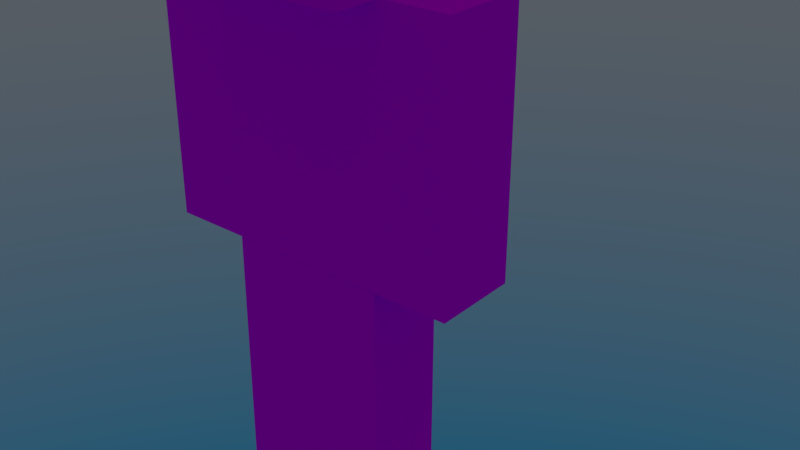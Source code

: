 # Source: nc_player_model.blend  (saved by Blender 2.93.21; exported with 4.5.12 LTS)
import bpy
from mathutils import Matrix  # noqa: F401  (used for matrix-valued properties, if any)

bpy.ops.wm.read_factory_settings(use_empty=True)
scene = bpy.context.scene
scene.name = 'Scene'

# ---- collections
col_collection_1 = bpy.data.collections.new('Collection 1'); scene.collection.children.link(col_collection_1)

# ---- images (referenced by path relative to the original .blend; pixels are not part of the script)
import os
ASSET_DIR = os.environ.get("B2B_ASSET_DIR", "")  # directory of the original .blend (textures are referenced by path, not embedded)
HERE = os.path.dirname(os.path.abspath(__file__))  # packed textures are extracted next to this script under _unpacked/

def load_image(name, relpath, width, height, colorspace="sRGB"):
    """Load a texture the original file referenced (path relative to the .blend, or extracted next to this script)."""
    p = next((c for c in (os.path.join(HERE, relpath), os.path.join(ASSET_DIR, relpath)) if relpath and os.path.exists(c)), "")
    if p:
        img = bpy.data.images.load(p, check_existing=True)
        img.name = name
    else:  # same state as the original file: an image datablock whose file is absent (Cycles renders it pink)
        img = bpy.data.images.new(name, width, height)
        img.source = "FILE"
        img.filepath = "//" + (relpath or name)
    img.colorspace_settings.name = colorspace
    return img
img_nc_player_model_base_png = load_image('nc_player_model_base.png', 'nc_player_model_base.png', 1024, 1024, 'sRGB')

# ---- materials (node trees are filled in below, after node groups)
mat_material = bpy.data.materials.new('Material')
mat_material.alpha_threshold = 0.0
mat_material.roughness = 0.5

# ---- material node trees
mat_material.use_nodes = True; mat_material.node_tree.nodes.clear()
_N = mat_material.node_tree.nodes; _L = mat_material.node_tree.links
n0 = _N.new('ShaderNodeOutputMaterial'); n0.name = 'Material Output'; n0.location = (331, 306)
n1 = _N.new('ShaderNodeBsdfTransparent'); n1.name = 'Transparent BSDF'; n1.location = (-166, 382)
n2 = _N.new('ShaderNodeBsdfDiffuse'); n2.name = 'Diffuse BSDF'; n2.location = (-137, 208)
n3 = _N.new('ShaderNodeMixShader'); n3.name = 'Mix Shader'; n3.location = (51, 359)
n4 = _N.new('ShaderNodeTexImage'); n4.name = 'Image Texture'; n4.location = (-350, 348)
n4.width = 140
n4.image = img_nc_player_model_base_png
n4.interpolation = 'Closest'
_L.new(n4.outputs[0], n2.inputs[0])
_L.new(n3.outputs[0], n0.inputs[0])
_L.new(n2.outputs[0], n3.inputs[2])
_L.new(n4.outputs[1], n3.inputs[0])
_L.new(n1.outputs[0], n3.inputs[1])
n0.is_active_output = True

# ---- world
world_world_001 = bpy.data.worlds.new('World.001'); scene.world = world_world_001
world_world_001.use_nodes = True; world_world_001.node_tree.nodes.clear()
_N = world_world_001.node_tree.nodes; _L = world_world_001.node_tree.links
n0 = _N.new('ShaderNodeOutputWorld'); n0.name = 'World Output'; n0.location = (300, 300)
n1 = _N.new('ShaderNodeTexSky'); n1.name = 'Sky Texture'; n1.location = (-240, 360)
n1.sky_type = 'HOSEK_WILKIE'
n1.turbidity = 6.4
n1.ground_albedo = 0.2462
n1.sun_elevation = 1.571
_L.new(n1.outputs[0], n0.inputs[0])
n0.is_active_output = True
world_world_001.use_sun_shadow = False
world_world_001.sun_shadow_jitter_overblur = 0.0

# ---- meshes
me_plane_001 = bpy.data.meshes.new('Plane.001')
me_plane_001.from_pydata([(1.01, 0.11, -1.12), (1.01, -2.89, -1.12), (1.01, 0.11, -0.12), (1.01, -2.89, -0.12), (1.99, 0.11, -1.12), (1.99, -2.89, -1.12), (1.99, 0.11, -0.12), (1.99, -2.89, -0.12), (-1.99, 0.11, -1.12), (-1.99, -2.89, -1.12), (-1.99, 0.11, -0.12), (-1.99, -2.89, -0.12), (-1.01, 0.11, -1.12), (-1.01, -2.89, -1.12), (-1.01, 0.11, -0.12), (-1.01, -2.89, -0.12), (1.0, -3.134, 0.38), (1.0, -3.134, -1.62), (-1.0, -3.134, -1.62), (-1.0, -3.134, 0.38), (1.0, -5.146, 0.38), (1.0, -5.146, -1.62), (-1.0, -5.146, -1.62), (-1.0, -5.146, 0.38), (-0.001077, 3.359, -1.123), (0.0009139, 0.1168, -1.105), (-0.001126, 3.357, -0.1309), (0.0008649, 0.1141, -0.1133), (0.999, 3.358, -1.125), (1.001, 0.1151, -1.107), (0.999, 3.355, -0.1329), (1.001, 0.1124, -0.1153), (-0.9991, 3.36, -1.125), (-1.001, 0.1129, -1.107), (-0.9992, 3.357, -0.1329), (-1.001, 0.1102, -0.1153), (0.001403, 3.361, -1.121), (-0.000261, 0.1145, -1.103), (0.001354, 3.359, -0.1288), (-0.0003101, 0.1118, -0.1112), (-1.02, 0.11, -1.12), (-1.02, -2.89, -1.12), (-1.02, 0.11, -0.12), (-1.02, -2.89, -0.12), (1.02, 0.11, -1.12), (1.02, -2.89, -1.12), (1.02, 0.11, -0.12), (1.02, -2.89, -0.12), (-0.75, -2.89, -1.12), (-0.75, -3.14, -1.12), (-0.75, -2.89, -0.12), (-0.75, -3.14, -0.12), (0.75, -2.89, -1.12), (0.75, -3.14, -1.12), (0.75, -2.89, -0.12), (0.75, -3.14, -0.12), (1.125, -3.015, 0.505), (1.125, -3.015, -1.745), (-1.125, -3.015, -1.745), (-1.125, -3.015, 0.505), (1.125, -5.265, 0.505), (1.125, -5.265, -1.745), (-1.125, -5.265, -1.745), (-1.125, -5.265, 0.505), (0.0, 0.11, -1.12), (1.0, 0.11, -1.12), (0.0, 0.11, -0.12), (1.0, 0.11, -0.12), (-1.0, 0.11, -1.12), (0.0, 0.11, -1.12), (-1.0, 0.11, -0.12), (0.0, 0.11, -0.12), (-1.122, 0.26, -1.166), (-1.122, -3.04, -1.166), (-1.122, 0.26, -0.074), (-1.122, -3.04, -0.074), (1.122, 0.26, -1.166), (1.122, -3.04, -1.166), (1.122, 0.26, -0.074), (1.122, -3.04, -0.074), (0.961, 0.26, -1.17), (0.961, -3.04, -1.17), (0.961, 0.26, -0.07), (0.961, -3.04, -0.07), (2.039, 0.26, -1.17), (2.039, -3.04, -1.17), (2.039, 0.26, -0.07), (2.039, -3.04, -0.07), (-2.039, 0.26, -1.17), (-2.039, -3.04, -1.17), (-2.039, 0.26, -0.07), (-2.039, -3.04, -0.07), (-0.961, 0.26, -1.17), (-0.961, -3.04, -1.17), (-0.961, 0.26, -0.07), (-0.961, -3.04, -0.07), (-0.825, -2.878, -1.17), (-0.825, -3.152, -1.17), (-0.825, -2.878, -0.07), (-0.825, -3.153, -0.07), (0.825, -2.878, -1.17), (0.825, -3.152, -1.17), (0.825, -2.878, -0.07), (0.825, -3.153, -0.07), (-0.05118, 3.576, -1.173), (-0.04899, 0.009136, -1.154), (-0.05124, 3.573, -0.08208), (-0.04905, 0.006124, -0.06274), (1.049, 3.574, -1.175), (1.051, 0.007242, -1.156), (1.049, 3.571, -0.08428), (1.051, 0.00423, -0.06494), (-0.05, 0.001609, -1.17), (1.05, 0.001609, -1.17), (-0.05, 0.001609, -0.07007), (1.05, 0.001609, -0.07007), (-1.049, 3.576, -1.175), (-1.051, 0.00482, -1.156), (-1.049, 3.573, -0.08435), (-1.051, 0.001809, -0.06501), (0.05153, 3.578, -1.171), (0.04969, 0.006598, -1.151), (0.05147, 3.575, -0.07981), (0.04964, 0.003587, -0.06047), (-1.05, 0.001613, -1.17), (0.04998, 0.001613, -1.17), (-1.05, 0.001613, -0.07014), (0.04998, 0.001613, -0.07014)], [], [(0, 1, 3, 2), (2, 3, 7, 6), (6, 7, 5, 4), (4, 5, 1, 0), (2, 6, 4, 0), (7, 3, 1, 5), (8, 9, 11, 10), (10, 11, 15, 14), (14, 15, 13, 12), (12, 13, 9, 8), (10, 14, 12, 8), (15, 11, 9, 13), (16, 17, 18, 19), (20, 23, 22, 21), (16, 20, 21, 17), (17, 21, 22, 18), (18, 22, 23, 19), (20, 16, 19, 23), (24, 25, 27, 26), (26, 27, 31, 30), (30, 31, 29, 28), (28, 29, 25, 24), (26, 30, 28, 24), (32, 33, 35, 34), (34, 35, 39, 38), (38, 39, 37, 36), (36, 37, 33, 32), (34, 38, 36, 32), (40, 41, 43, 42), (42, 43, 47, 46), (46, 47, 45, 44), (44, 45, 41, 40), (42, 46, 44, 40), (47, 43, 41, 45), (48, 49, 51, 50), (50, 51, 55, 54), (54, 55, 53, 52), (52, 53, 49, 48), (56, 57, 58, 59), (60, 63, 62, 61), (56, 60, 61, 57), (57, 61, 62, 58), (58, 62, 63, 59), (60, 56, 59, 63), (64, 65, 67, 66), (68, 69, 71, 70), (72, 73, 75, 74), (74, 75, 79, 78), (78, 79, 77, 76), (76, 77, 73, 72), (74, 78, 76, 72), (79, 75, 73, 77), (80, 81, 83, 82), (82, 83, 87, 86), (86, 87, 85, 84), (84, 85, 81, 80), (82, 86, 84, 80), (87, 83, 81, 85), (88, 89, 91, 90), (90, 91, 95, 94), (94, 95, 93, 92), (92, 93, 89, 88), (90, 94, 92, 88), (95, 91, 89, 93), (96, 97, 99, 98), (98, 99, 103, 102), (102, 103, 101, 100), (100, 101, 97, 96), (104, 105, 107, 106), (106, 107, 111, 110), (110, 111, 109, 108), (108, 109, 105, 104), (106, 110, 108, 104), (112, 114, 115, 113), (116, 117, 119, 118), (118, 119, 123, 122), (122, 123, 121, 120), (120, 121, 117, 116), (118, 122, 120, 116), (124, 125, 127, 126)])
_uv = me_plane_001.uv_layers.new(name='UVMap')
_uv.uv.foreach_set('vector', [0.8125, 0.5, 0.8125, 0.6875, 0.75, 0.6875, 0.75, 0.5, 0.75, 0.5, 0.75, 0.6875, 0.6875, 0.6875, 0.6875, 0.5, 0.6875, 0.5, 0.6875, 0.6875, 0.625, 0.6875, 0.625, 0.5, 0.875, 0.5, 0.875, 0.6875, 0.8125, 0.6875, 0.8125, 0.5, 0.8125, 0.75, 0.75, 0.75, 0.75, 0.6875, 0.8125, 0.6875, 0.6875, 0.6875, 0.75, 0.6875, 0.75, 0.75, 0.6875, 0.75, 0.6875, 0.0, 0.6875, 0.1875, 0.625, 0.1875, 0.625, 0.0, 0.625, 0.0, 0.625, 0.1875, 0.5625, 0.1875, 0.5625, 0.0, 0.5, 0.0, 0.5, 0.1875, 0.5625, 0.1875, 0.5625, 0.0, 0.75, 0.0, 0.75, 0.1875, 0.6875, 0.1875, 0.6875, 0.0, 0.6875, 0.1875, 0.625, 0.1875, 0.625, 0.25, 0.6875, 0.25, 0.625, 0.1875, 0.5625, 0.1875, 0.5625, 0.25, 0.625, 0.25, 0.375, 0.875, 0.375, 1.0, 0.25, 1.0, 0.25, 0.875, 0.125, 0.875, 0.25, 0.875, 0.25, 1.0, 0.125, 1.0, 0.125, 0.75, 0.125, 0.875, 0.0, 0.875, 0.0, 0.75, 0.5, 0.75, 0.5, 0.875, 0.375, 0.875, 0.375, 0.75, 0.375, 0.75, 0.375, 0.875, 0.25, 0.875, 0.25, 0.75, 0.125, 0.875, 0.125, 0.75, 0.25, 0.75, 0.25, 0.875, 0.1875, 0.5, 0.1875, 0.6875, 0.125, 0.6875, 0.125, 0.5, 0.125, 0.5, 0.125, 0.6875, 0.0625, 0.6875, 0.0625, 0.5, 0.0625, 0.5, 0.0625, 0.6875, 0.0, 0.6875, 0.0, 0.5, 0.25, 0.5, 0.25, 0.6875, 0.1875, 0.6875, 0.1875, 0.5, 0.1875, 0.6875, 0.125, 0.6875, 0.125, 0.75, 0.1875, 0.75, 0.4375, 0.0, 0.4375, 0.1875, 0.375, 0.1875, 0.375, 0.0, 0.375, 0.0, 0.375, 0.1875, 0.3125, 0.1875, 0.3125, 0.0, 0.25, 0.0, 0.25, 0.1875, 0.3125, 0.1875, 0.3125, 0.0, 0.5, 0.0, 0.5, 0.1875, 0.4375, 0.1875, 0.4375, 0.0, 0.4375, 0.1875, 0.375, 0.1875, 0.375, 0.25, 0.4375, 0.25, 0.5, 0.5, 0.5, 0.6875, 0.4375, 0.6875, 0.4375, 0.5, 0.4375, 0.5, 0.4375, 0.6875, 0.3125, 0.6875, 0.3125, 0.5, 0.3125, 0.5, 0.3125, 0.6875, 0.25, 0.6875, 0.25, 0.5, 0.625, 0.5, 0.625, 0.6875, 0.5, 0.6875, 0.5, 0.5, 0.4375, 0.6875, 0.5625, 0.6875, 0.5625, 0.75, 0.4375, 0.75, 0.3125, 0.6875, 0.4375, 0.6875, 0.4375, 0.75, 0.3125, 0.75, 0.3438, 0.9062, 0.3438, 0.9688, 0.3594, 0.9688, 0.3594, 0.9062, 0.3594, 0.9219, 0.3594, 0.9375, 0.2656, 0.9375, 0.2656, 0.9219, 0.2812, 0.9062, 0.2812, 0.9688, 0.2656, 0.9688, 0.2656, 0.9062, 0.3594, 0.9062, 0.3594, 0.9219, 0.2656, 0.9219, 0.2656, 0.9062, 0.75, 0.875, 0.75, 1.0, 0.875, 1.0, 0.875, 0.875, 0.625, 0.875, 0.75, 0.875, 0.75, 1.0, 0.625, 1.0, 0.625, 0.75, 0.625, 0.875, 0.5, 0.875, 0.5, 0.75, 1.0, 0.75, 1.0, 0.875, 0.875, 0.875, 0.875, 0.75, 0.875, 0.75, 0.875, 0.875, 0.75, 0.875, 0.75, 0.75, 0.625, 0.875, 0.625, 0.75, 0.75, 0.75, 0.75, 0.875, 0.0625, 0.6875, 0.125, 0.6875, 0.125, 0.75, 0.0625, 0.75, 0.3125, 0.1875, 0.375, 0.1875, 0.375, 0.25, 0.3125, 0.25, 0.5, 0.25, 0.5, 0.4375, 0.4375, 0.4375, 0.4375, 0.25, 0.4375, 0.25, 0.4375, 0.4375, 0.3125, 0.4375, 0.3125, 0.25, 0.3125, 0.25, 0.3125, 0.4375, 0.25, 0.4375, 0.25, 0.25, 0.625, 0.25, 0.625, 0.4375, 0.5, 0.4375, 0.5, 0.25, 0.4375, 0.4375, 0.5625, 0.4375, 0.5625, 0.5, 0.4375, 0.5, 0.3125, 0.4375, 0.4375, 0.4375, 0.4375, 0.5, 0.3125, 0.5, 0.8125, 0.25, 0.8125, 0.4375, 0.75, 0.4375, 0.75, 0.25, 0.75, 0.25, 0.75, 0.4375, 0.6875, 0.4375, 0.6875, 0.25, 0.6875, 0.25, 0.6875, 0.4375, 0.625, 0.4375, 0.625, 0.25, 0.875, 0.25, 0.875, 0.4375, 0.8125, 0.4375, 0.8125, 0.25, 0.75, 0.4375, 0.8125, 0.4375, 0.8125, 0.5, 0.75, 0.5, 0.6875, 0.4375, 0.75, 0.4375, 0.75, 0.5, 0.6875, 0.5, 0.9375, 0.0, 0.9375, 0.1875, 0.875, 0.1875, 0.875, 0.0, 0.875, 0.0, 0.875, 0.1875, 0.8125, 0.1875, 0.8125, 0.0, 0.75, 0.0, 0.75, 0.1875, 0.8125, 0.1875, 0.8125, 0.0, 1.0, 0.0, 1.0, 0.1875, 0.9375, 0.1875, 0.9375, 0.0, 0.9375, 0.1875, 0.875, 0.1875, 0.875, 0.25, 0.9375, 0.25, 0.875, 0.1875, 0.8125, 0.1875, 0.8125, 0.25, 0.875, 0.25, 0.8438, 0.9062, 0.8438, 0.9688, 0.8594, 0.9688, 0.8594, 0.9062, 0.8594, 0.9219, 0.8594, 0.9375, 0.7656, 0.9375, 0.7656, 0.9219, 0.7812, 0.9062, 0.7812, 0.9688, 0.7656, 0.9688, 0.7656, 0.9062, 0.8594, 0.9062, 0.8594, 0.9219, 0.7656, 0.9219, 0.7656, 0.9062, 0.1875, 0.25, 0.1875, 0.4375, 0.125, 0.4375, 0.125, 0.25, 0.125, 0.25, 0.125, 0.4375, 0.0625, 0.4375, 0.0625, 0.25, 0.0625, 0.25, 0.0625, 0.4375, 0.0, 0.4375, 0.0, 0.25, 0.25, 0.25, 0.25, 0.4375, 0.1875, 0.4375, 0.1875, 0.25, 0.1875, 0.4375, 0.125, 0.4375, 0.125, 0.5, 0.1875, 0.5, 0.0625, 0.4375, 0.0625, 0.5, 0.125, 0.5, 0.125, 0.4375, 0.1875, 0.0, 0.1875, 0.1875, 0.125, 0.1875, 0.125, 0.0, 0.125, 0.0, 0.125, 0.1875, 0.0625, 0.1875, 0.0625, 0.0, 0.0, 0.0, 0.0, 0.1875, 0.0625, 0.1875, 0.0625, 0.0, 0.25, 0.0, 0.25, 0.1875, 0.1875, 0.1875, 0.1875, 0.0, 0.1875, 0.1875, 0.125, 0.1875, 0.125, 0.25, 0.1875, 0.25, 0.0625, 0.1875, 0.125, 0.1875, 0.125, 0.25, 0.0625, 0.25])
me_plane_001.materials.append(mat_material)
me_plane_001.use_remesh_preserve_volume = False
me_plane_001.use_remesh_preserve_attributes = False
me_plane_001.use_mirror_vertex_groups = False
me_plane_001.update()
arm_armature = bpy.data.armatures.new('Armature')  # bones are not reproduced

# ---- objects
ob_armature = bpy.data.objects.new('Armature', arm_armature)
ob_body = bpy.data.objects.new('Body', me_plane_001)

# ---- transforms, parenting, visibility, modifiers, constraints
ob_armature.location = (0.0, 0.0, 10.0)
ob_armature.show_in_front = True
ob_armature.lineart.crease_threshold = 0.0
ob_body.parent = ob_armature
ob_body.location = (0.0, 1.55, -1.6)
ob_body.rotation_euler = (4.712, -0.0, 0.0)
ob_body.scale = (2.5, 2.5, 2.5)
ob_body.lineart.crease_threshold = 0.0
_vg = ob_body.vertex_groups.new(name='Head')
_vg.add([16, 17, 18, 19, 20, 21, 22, 23, 56, 57, 58, 59, 60, 61, 62, 63], 1.0, 'REPLACE')
_vg = ob_body.vertex_groups.new(name='Chest')
_vg.add([40, 41, 42, 43, 44, 45, 46, 47, 72, 73, 74, 75, 76, 77, 78, 79], 1.0, 'REPLACE')
_vg = ob_body.vertex_groups.new(name='Arm_Right')
_vg.add([0, 1, 2, 3, 4, 5, 6, 7, 80, 81, 82, 83, 84, 85, 86, 87], 1.0, 'REPLACE')
_vg = ob_body.vertex_groups.new(name='Arm_Left')
_vg.add([8, 9, 10, 11, 12, 13, 14, 15, 88, 89, 90, 91, 92, 93, 94, 95], 1.0, 'REPLACE')
_vg = ob_body.vertex_groups.new(name='Neck')
_vg.add([48, 49, 50, 51, 52, 53, 54, 55, 96, 97, 98, 99, 100, 101, 102, 103], 1.0, 'REPLACE')
_vg = ob_body.vertex_groups.new(name='Leg_Right')
_vg.add([24, 25, 26, 27, 28, 29, 30, 31, 64, 65, 66, 67, 104, 105, 106, 107, 108, 109, 110, 111, 112, 113, 114, 115], 1.0, 'REPLACE')
_vg = ob_body.vertex_groups.new(name='Leg_Left')
_vg.add([32, 33, 34, 35, 36, 37, 38, 39, 68, 69, 70, 71, 116, 117, 118, 119, 120, 121, 122, 123, 124, 125, 126, 127], 1.0, 'REPLACE')
_m = ob_body.modifiers.new('Armature', 'ARMATURE')
_m.object = ob_armature

# ---- collection membership
col_collection_1.objects.link(ob_armature)
col_collection_1.objects.link(ob_body)

# ---- scene / render settings (as saved in the file)
scene.frame_start = 0; scene.frame_end = 177; scene.frame_set(1)
scene.render.engine = 'CYCLES'
scene.render.image_settings.color_depth = '16'
scene.render.image_settings.compression = 20
scene.render.resolution_percentage = 70
scene.render.fps = 25
scene.render.dither_intensity = 0.0
scene.cycles.samples = 128
scene.cycles.sampling_pattern = 'TABULATED_SOBOL'
scene.cycles.use_adaptive_sampling = False
scene.cycles.use_light_tree = False
scene.cycles.blur_glossy = 0.0
scene.cycles.sample_clamp_indirect = 0.0
scene.view_settings.view_transform = 'Standard'
bpy.context.view_layer.update()

# ---- added for rendering (the .blend has no active camera): camera
cam_auto = bpy.data.cameras.new('AutoCamera')
cam_auto.lens = 50.0
cam_auto.sensor_width = 36.0
cam_auto.clip_end = 1000.0
ob_auto_camera = bpy.data.objects.new('AutoCamera', cam_auto)
scene.collection.objects.link(ob_auto_camera)
ob_auto_camera.location = (19.9558, -21.018, 23.2489)
ob_auto_camera.rotation_euler = (1.09748, -7.21219e-08, 0.694738)
scene.camera = ob_auto_camera
bpy.context.view_layer.update()
